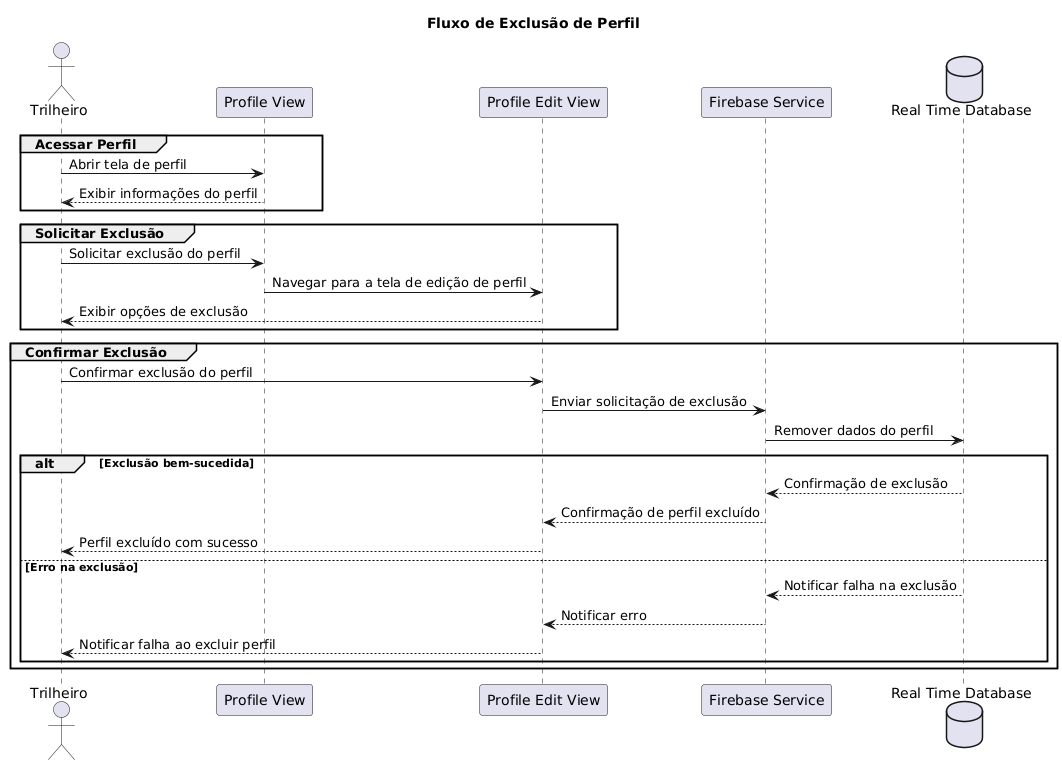

The diagram above was rendered by PlantUML. Its source (embedded in the PNG):
@startuml
title Fluxo de Exclusão de Perfil

actor Trilheiro as tr

participant "Profile View" as pv
participant "Profile Edit View" as pev
participant "Firebase Service" as firebase
database "Real Time Database" as realTimeDatabase

group Acessar Perfil
    tr -> pv: Abrir tela de perfil
    pv --> tr: Exibir informações do perfil
end

group Solicitar Exclusão
    tr -> pv: Solicitar exclusão do perfil
    pv -> pev: Navegar para a tela de edição de perfil
    pev --> tr: Exibir opções de exclusão
end

group Confirmar Exclusão
    tr -> pev: Confirmar exclusão do perfil
    pev -> firebase: Enviar solicitação de exclusão
    firebase -> realTimeDatabase: Remover dados do perfil
    alt Exclusão bem-sucedida
        realTimeDatabase --> firebase: Confirmação de exclusão
        firebase --> pev: Confirmação de perfil excluído
        pev --> tr: Perfil excluído com sucesso
    else Erro na exclusão
        realTimeDatabase --> firebase: Notificar falha na exclusão
        firebase --> pev: Notificar erro
        pev --> tr: Notificar falha ao excluir perfil
    end
end
@enduml